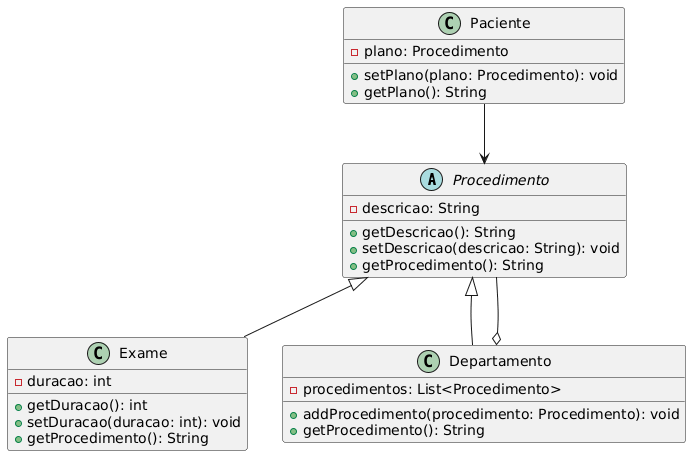

The diagram above was rendered by PlantUML. Its source (embedded in the PNG):
@startuml
abstract class Procedimento {
    -descricao: String
    +getDescricao(): String
    +setDescricao(descricao: String): void
    +getProcedimento(): String
}

class Exame extends Procedimento {
    -duracao: int
    +getDuracao(): int
    +setDuracao(duracao: int): void
    +getProcedimento(): String
}

class Departamento extends Procedimento {
    -procedimentos: List<Procedimento>
    +addProcedimento(procedimento: Procedimento): void
    +getProcedimento(): String
}

class Paciente {
    -plano: Procedimento
    +setPlano(plano: Procedimento): void
    +getPlano(): String
}

Departamento o-- Procedimento
Paciente --> Procedimento
@enduml